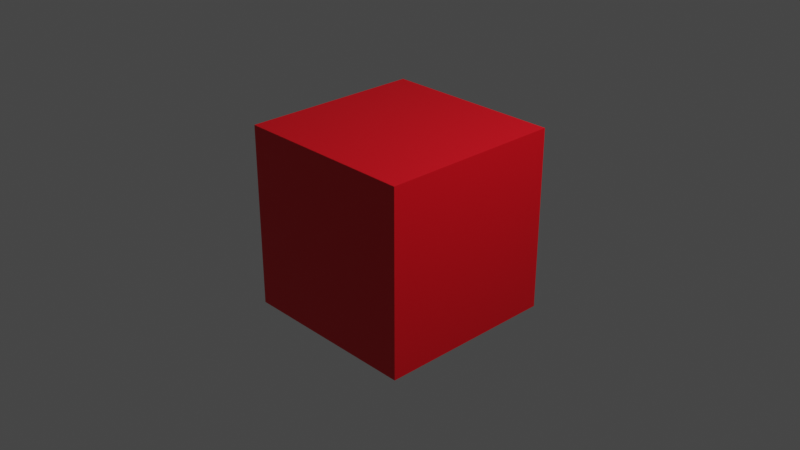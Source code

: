 # Source: red_cube.blend  (saved by Blender 3.4.6; exported with 4.5.12 LTS)
import bpy
from mathutils import Matrix  # noqa: F401  (used for matrix-valued properties, if any)

bpy.ops.wm.read_factory_settings(use_empty=True)
scene = bpy.context.scene
scene.name = 'Scene'

# ---- collections
col_collection = bpy.data.collections.new('Collection'); scene.collection.children.link(col_collection)

# ---- materials (node trees are filled in below, after node groups)
mat_red = bpy.data.materials.new('Red')
mat_red.alpha_threshold = 0.0
mat_red.use_transparent_shadow = False
mat_red.roughness = 0.5
mat_red.line_color = (0.0, 0.0, 0.0, 1.0)

# ---- material node trees
mat_red.use_nodes = True; mat_red.node_tree.nodes.clear()
_N = mat_red.node_tree.nodes; _L = mat_red.node_tree.links
n0 = _N.new('ShaderNodeOutputMaterial'); n0.name = 'Material Output'; n0.location = (300, 300)
n1 = _N.new('ShaderNodeBsdfPrincipled'); n1.name = 'Principled BSDF'; n1.location = (10, 300)
n1.distribution = 'GGX'
n1.subsurface_method = 'RANDOM_WALK_SKIN'
n1.inputs[0].default_value = (0.8, 0.0, 0.009657, 1.0)
n1.inputs[3].default_value = 1.45
n1.inputs[27].default_value = (0.0, 0.0, 0.0, 1.0)
n1.inputs[28].default_value = 1.0
_L.new(n1.outputs[0], n0.inputs[0])
n0.is_active_output = True

# ---- world
world_world = bpy.data.worlds.new('World'); scene.world = world_world
world_world.use_nodes = True; world_world.node_tree.nodes.clear()
_N = world_world.node_tree.nodes; _L = world_world.node_tree.links
n0 = _N.new('ShaderNodeOutputWorld'); n0.name = 'World Output'; n0.location = (300, 300)
n1 = _N.new('ShaderNodeBackground'); n1.name = 'Background'; n1.location = (10, 300)
n1.inputs[0].default_value = (0.05088, 0.05088, 0.05088, 1.0)
_L.new(n1.outputs[0], n0.inputs[0])
n0.is_active_output = True
world_world.color = (0.05088, 0.05088, 0.05088)
world_world.use_sun_shadow = False
world_world.sun_shadow_jitter_overblur = 0.0

# ---- cameras
cam_camera = bpy.data.cameras.new('Camera')
cam_camera.clip_end = 100.0
cam_camera.ortho_scale = 7.314

# ---- lights
light_light = bpy.data.lights.new('Light', 'POINT')
light_light.transmission_factor = 0.0
light_light.energy = 1000.0
light_light.shadow_soft_size = 0.1
light_light.shadow_maximum_resolution = 0.006
light_light.use_absolute_resolution = True

# ---- meshes
me_cube = bpy.data.meshes.new('Cube')
me_cube.from_pydata([(1.0, 1.0, 1.0), (1.0, 1.0, -1.0), (1.0, -1.0, 1.0), (1.0, -1.0, -1.0), (-1.0, 1.0, 1.0), (-1.0, 1.0, -1.0), (-1.0, -1.0, 1.0), (-1.0, -1.0, -1.0)], [], [(0, 4, 6, 2), (3, 2, 6, 7), (7, 6, 4, 5), (5, 1, 3, 7), (1, 0, 2, 3), (5, 4, 0, 1)])
_uv = me_cube.uv_layers.new(name='UVMap')
_uv.uv.foreach_set('vector', [0.625, 0.5, 0.875, 0.5, 0.875, 0.75, 0.625, 0.75, 0.375, 0.75, 0.625, 0.75, 0.625, 1.0, 0.375, 1.0, 0.375, 0.0, 0.625, 0.0, 0.625, 0.25, 0.375, 0.25, 0.125, 0.5, 0.375, 0.5, 0.375, 0.75, 0.125, 0.75, 0.375, 0.5, 0.625, 0.5, 0.625, 0.75, 0.375, 0.75, 0.375, 0.25, 0.625, 0.25, 0.625, 0.5, 0.375, 0.5])
me_cube.materials.append(mat_red)
me_cube.use_mirror_vertex_groups = False
me_cube.update()

# ---- objects
ob_cube = bpy.data.objects.new('Cube', me_cube)
ob_light = bpy.data.objects.new('Light', light_light)
ob_camera = bpy.data.objects.new('Camera', cam_camera)

# ---- transforms, parenting, visibility, modifiers, constraints
ob_cube.location = (0.0, 0.0, 0.0)
ob_cube.lock_rotations_4d = False
ob_cube.empty_display_type = 'ARROWS'
ob_cube.lineart.crease_threshold = 0.0
ob_light.location = (4.076, 1.005, 5.904)
ob_light.rotation_euler = (0.6503, 0.05522, 1.866)
ob_light.lock_rotations_4d = False
ob_light.empty_display_type = 'ARROWS'
ob_light.color = (0.0, 0.0, 0.0, 0.0)
ob_light.lineart.crease_threshold = 0.0
ob_camera.location = (7.359, -6.926, 4.958)
ob_camera.rotation_euler = (1.109, 0.0, 0.8149)
ob_camera.lock_rotations_4d = False
ob_camera.empty_display_type = 'ARROWS'
ob_camera.color = (0.0, 0.0, 0.0, 0.0)
ob_camera.display_type = 'WIRE'
ob_camera.lineart.crease_threshold = 0.0

# ---- collection membership
col_collection.objects.link(ob_cube)
col_collection.objects.link(ob_light)
col_collection.objects.link(ob_camera)

# ---- scene / render settings (as saved in the file)
scene.camera = ob_camera
scene.frame_start = 1; scene.frame_end = 250; scene.frame_set(1)
scene.render.engine = 'BLENDER_EEVEE_NEXT'
scene.cycles.sampling_pattern = 'TABULATED_SOBOL'
scene.cycles.use_light_tree = False
scene.view_settings.view_transform = 'Filmic'
bpy.context.view_layer.update()
